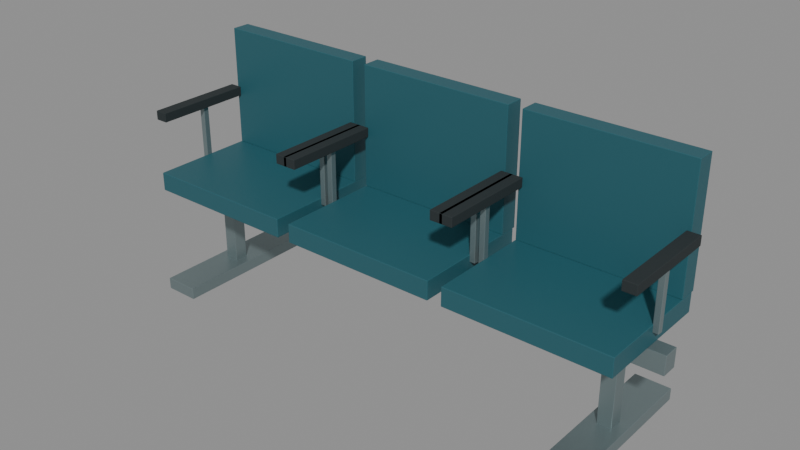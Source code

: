 # Source: public-service-waiting-bench.blend  (saved by Blender 4.0.36; exported with 4.5.12 LTS)
import bpy
from mathutils import Matrix  # noqa: F401  (used for matrix-valued properties, if any)

bpy.ops.wm.read_factory_settings(use_empty=True)
scene = bpy.context.scene
scene.name = 'Scene'

# ---- materials (node trees are filled in below, after node groups)
mat_satin_steel = bpy.data.materials.new('Satin steel')
mat_satin_steel.use_transparent_shadow = False
mat_satin_steel.diffuse_color = (0.2423, 0.3095, 0.3185, 1.0)
mat_muted_teal = bpy.data.materials.new('Muted teal')
mat_muted_teal.use_transparent_shadow = False
mat_muted_teal.diffuse_color = (0.02122, 0.1095, 0.1356, 1.0)
mat_dark_rubber = bpy.data.materials.new('Dark rubber')
mat_dark_rubber.use_transparent_shadow = False
mat_dark_rubber.diffuse_color = (0.01938, 0.02732, 0.02956, 1.0)

# ---- material node trees
mat_satin_steel.use_nodes = True; mat_satin_steel.node_tree.nodes.clear()
_N = mat_satin_steel.node_tree.nodes; _L = mat_satin_steel.node_tree.links
n0 = _N.new('ShaderNodeBsdfPrincipled'); n0.name = 'Principled BSDF'; n0.location = (10, 300)
n0.inputs[0].default_value = (0.2423, 0.3095, 0.3185, 1.0)
n0.inputs[1].default_value = 0.65
n0.inputs[2].default_value = 0.4
n0.inputs[3].default_value = 1.45
n1 = _N.new('ShaderNodeOutputMaterial'); n1.name = 'Material Output'; n1.location = (300, 300)
_L.new(n0.outputs[0], n1.inputs[0])
n1.is_active_output = True
mat_muted_teal.use_nodes = True; mat_muted_teal.node_tree.nodes.clear()
_N = mat_muted_teal.node_tree.nodes; _L = mat_muted_teal.node_tree.links
n0 = _N.new('ShaderNodeBsdfPrincipled'); n0.name = 'Principled BSDF'; n0.location = (10, 300)
n0.inputs[0].default_value = (0.02122, 0.1095, 0.1356, 1.0)
n0.inputs[3].default_value = 1.45
n1 = _N.new('ShaderNodeOutputMaterial'); n1.name = 'Material Output'; n1.location = (300, 300)
_L.new(n0.outputs[0], n1.inputs[0])
n1.is_active_output = True
mat_dark_rubber.use_nodes = True; mat_dark_rubber.node_tree.nodes.clear()
_N = mat_dark_rubber.node_tree.nodes; _L = mat_dark_rubber.node_tree.links
n0 = _N.new('ShaderNodeBsdfPrincipled'); n0.name = 'Principled BSDF'; n0.location = (10, 300)
n0.inputs[0].default_value = (0.01938, 0.02732, 0.02956, 1.0)
n0.inputs[2].default_value = 0.8
n0.inputs[3].default_value = 1.45
n1 = _N.new('ShaderNodeOutputMaterial'); n1.name = 'Material Output'; n1.location = (300, 300)
_L.new(n0.outputs[0], n1.inputs[0])
n1.is_active_output = True

# ---- meshes
me_cube = bpy.data.meshes.new('Cube')
me_cube.from_pydata([(-0.075, -0.325, -0.025), (-0.075, -0.325, 0.025), (-0.075, 0.325, -0.025), (-0.075, 0.325, 0.025), (0.075, -0.325, -0.025), (0.075, -0.325, 0.025), (0.075, 0.325, -0.025), (0.075, 0.325, 0.025)], [], [(0, 1, 3, 2), (2, 3, 7, 6), (6, 7, 5, 4), (4, 5, 1, 0), (2, 6, 4, 0), (7, 3, 1, 5)])
_uv = me_cube.uv_layers.new(name='UVMap')
_uv.uv.foreach_set('vector', [0.375, 0.0, 0.625, 0.0, 0.625, 0.25, 0.375, 0.25, 0.375, 0.25, 0.625, 0.25, 0.625, 0.5, 0.375, 0.5, 0.375, 0.5, 0.625, 0.5, 0.625, 0.75, 0.375, 0.75, 0.375, 0.75, 0.625, 0.75, 0.625, 1.0, 0.375, 1.0, 0.125, 0.5, 0.375, 0.5, 0.375, 0.75, 0.125, 0.75, 0.625, 0.5, 0.875, 0.5, 0.875, 0.75, 0.625, 0.75])
me_cube.materials.append(mat_satin_steel)
me_cube.update()
me_cube_001 = bpy.data.meshes.new('Cube.001')
me_cube_001.from_pydata([(-0.03, -0.03, -0.225), (-0.03, -0.03, 0.225), (-0.03, 0.03, -0.225), (-0.03, 0.03, 0.225), (0.03, -0.03, -0.225), (0.03, -0.03, 0.225), (0.03, 0.03, -0.225), (0.03, 0.03, 0.225)], [], [(0, 1, 3, 2), (2, 3, 7, 6), (6, 7, 5, 4), (4, 5, 1, 0), (2, 6, 4, 0), (7, 3, 1, 5)])
_uv = me_cube_001.uv_layers.new(name='UVMap')
_uv.uv.foreach_set('vector', [0.375, 0.0, 0.625, 0.0, 0.625, 0.25, 0.375, 0.25, 0.375, 0.25, 0.625, 0.25, 0.625, 0.5, 0.375, 0.5, 0.375, 0.5, 0.625, 0.5, 0.625, 0.75, 0.375, 0.75, 0.375, 0.75, 0.625, 0.75, 0.625, 1.0, 0.375, 1.0, 0.125, 0.5, 0.375, 0.5, 0.375, 0.75, 0.125, 0.75, 0.625, 0.5, 0.875, 0.5, 0.875, 0.75, 0.625, 0.75])
me_cube_001.materials.append(mat_satin_steel)
me_cube_001.update()
me_cube_002 = bpy.data.meshes.new('Cube.002')
me_cube_002.from_pydata([(-0.075, -0.325, -0.025), (-0.075, -0.325, 0.025), (-0.075, 0.325, -0.025), (-0.075, 0.325, 0.025), (0.075, -0.325, -0.025), (0.075, -0.325, 0.025), (0.075, 0.325, -0.025), (0.075, 0.325, 0.025)], [], [(0, 1, 3, 2), (2, 3, 7, 6), (6, 7, 5, 4), (4, 5, 1, 0), (2, 6, 4, 0), (7, 3, 1, 5)])
_uv = me_cube_002.uv_layers.new(name='UVMap')
_uv.uv.foreach_set('vector', [0.375, 0.0, 0.625, 0.0, 0.625, 0.25, 0.375, 0.25, 0.375, 0.25, 0.625, 0.25, 0.625, 0.5, 0.375, 0.5, 0.375, 0.5, 0.625, 0.5, 0.625, 0.75, 0.375, 0.75, 0.375, 0.75, 0.625, 0.75, 0.625, 1.0, 0.375, 1.0, 0.125, 0.5, 0.375, 0.5, 0.375, 0.75, 0.125, 0.75, 0.625, 0.5, 0.875, 0.5, 0.875, 0.75, 0.625, 0.75])
me_cube_002.materials.append(mat_satin_steel)
me_cube_002.update()
me_cube_003 = bpy.data.meshes.new('Cube.003')
me_cube_003.from_pydata([(-0.03, -0.03, -0.225), (-0.03, -0.03, 0.225), (-0.03, 0.03, -0.225), (-0.03, 0.03, 0.225), (0.03, -0.03, -0.225), (0.03, -0.03, 0.225), (0.03, 0.03, -0.225), (0.03, 0.03, 0.225)], [], [(0, 1, 3, 2), (2, 3, 7, 6), (6, 7, 5, 4), (4, 5, 1, 0), (2, 6, 4, 0), (7, 3, 1, 5)])
_uv = me_cube_003.uv_layers.new(name='UVMap')
_uv.uv.foreach_set('vector', [0.375, 0.0, 0.625, 0.0, 0.625, 0.25, 0.375, 0.25, 0.375, 0.25, 0.625, 0.25, 0.625, 0.5, 0.375, 0.5, 0.375, 0.5, 0.625, 0.5, 0.625, 0.75, 0.375, 0.75, 0.375, 0.75, 0.625, 0.75, 0.625, 1.0, 0.375, 1.0, 0.125, 0.5, 0.375, 0.5, 0.375, 0.75, 0.125, 0.75, 0.625, 0.5, 0.875, 0.5, 0.875, 0.75, 0.625, 0.75])
me_cube_003.materials.append(mat_satin_steel)
me_cube_003.update()
me_cube_004 = bpy.data.meshes.new('Cube.004')
me_cube_004.from_pydata([(-1.15, -0.035, -0.04), (-1.15, -0.035, 0.04), (-1.15, 0.035, -0.04), (-1.15, 0.035, 0.04), (1.15, -0.035, -0.04), (1.15, -0.035, 0.04), (1.15, 0.035, -0.04), (1.15, 0.035, 0.04)], [], [(0, 1, 3, 2), (2, 3, 7, 6), (6, 7, 5, 4), (4, 5, 1, 0), (2, 6, 4, 0), (7, 3, 1, 5)])
_uv = me_cube_004.uv_layers.new(name='UVMap')
_uv.uv.foreach_set('vector', [0.375, 0.0, 0.625, 0.0, 0.625, 0.25, 0.375, 0.25, 0.375, 0.25, 0.625, 0.25, 0.625, 0.5, 0.375, 0.5, 0.375, 0.5, 0.625, 0.5, 0.625, 0.75, 0.375, 0.75, 0.375, 0.75, 0.625, 0.75, 0.625, 1.0, 0.375, 1.0, 0.125, 0.5, 0.375, 0.5, 0.375, 0.75, 0.125, 0.75, 0.625, 0.5, 0.875, 0.5, 0.875, 0.75, 0.625, 0.75])
me_cube_004.materials.append(mat_satin_steel)
me_cube_004.update()
me_cube_005 = bpy.data.meshes.new('Cube.005')
me_cube_005.from_pydata([(-0.34, -0.26, -0.04), (-0.34, -0.26, 0.04), (-0.34, 0.26, -0.04), (-0.34, 0.26, 0.04), (0.34, -0.26, -0.04), (0.34, -0.26, 0.04), (0.34, 0.26, -0.04), (0.34, 0.26, 0.04)], [], [(0, 1, 3, 2), (2, 3, 7, 6), (6, 7, 5, 4), (4, 5, 1, 0), (2, 6, 4, 0), (7, 3, 1, 5)])
_uv = me_cube_005.uv_layers.new(name='UVMap')
_uv.uv.foreach_set('vector', [0.375, 0.0, 0.625, 0.0, 0.625, 0.25, 0.375, 0.25, 0.375, 0.25, 0.625, 0.25, 0.625, 0.5, 0.375, 0.5, 0.375, 0.5, 0.625, 0.5, 0.625, 0.75, 0.375, 0.75, 0.375, 0.75, 0.625, 0.75, 0.625, 1.0, 0.375, 1.0, 0.125, 0.5, 0.375, 0.5, 0.375, 0.75, 0.125, 0.75, 0.625, 0.5, 0.875, 0.5, 0.875, 0.75, 0.625, 0.75])
me_cube_005.materials.append(mat_muted_teal)
me_cube_005.update()
me_cube_006 = bpy.data.meshes.new('Cube.006')
me_cube_006.from_pydata([(-0.34, -0.04, -0.26), (-0.34, -0.04, 0.26), (-0.34, 0.04, -0.26), (-0.34, 0.04, 0.26), (0.34, -0.04, -0.26), (0.34, -0.04, 0.26), (0.34, 0.04, -0.26), (0.34, 0.04, 0.26)], [], [(0, 1, 3, 2), (2, 3, 7, 6), (6, 7, 5, 4), (4, 5, 1, 0), (2, 6, 4, 0), (7, 3, 1, 5)])
_uv = me_cube_006.uv_layers.new(name='UVMap')
_uv.uv.foreach_set('vector', [0.375, 0.0, 0.625, 0.0, 0.625, 0.25, 0.375, 0.25, 0.375, 0.25, 0.625, 0.25, 0.625, 0.5, 0.375, 0.5, 0.375, 0.5, 0.625, 0.5, 0.625, 0.75, 0.375, 0.75, 0.375, 0.75, 0.625, 0.75, 0.625, 1.0, 0.375, 1.0, 0.125, 0.5, 0.375, 0.5, 0.375, 0.75, 0.125, 0.75, 0.625, 0.5, 0.875, 0.5, 0.875, 0.75, 0.625, 0.75])
me_cube_006.materials.append(mat_muted_teal)
me_cube_006.update()
me_cube_007 = bpy.data.meshes.new('Cube.007')
me_cube_007.from_pydata([(-0.0125, -0.0125, -0.13), (-0.0125, -0.0125, 0.13), (-0.0125, 0.0125, -0.13), (-0.0125, 0.0125, 0.13), (0.0125, -0.0125, -0.13), (0.0125, -0.0125, 0.13), (0.0125, 0.0125, -0.13), (0.0125, 0.0125, 0.13)], [], [(0, 1, 3, 2), (2, 3, 7, 6), (6, 7, 5, 4), (4, 5, 1, 0), (2, 6, 4, 0), (7, 3, 1, 5)])
_uv = me_cube_007.uv_layers.new(name='UVMap')
_uv.uv.foreach_set('vector', [0.375, 0.0, 0.625, 0.0, 0.625, 0.25, 0.375, 0.25, 0.375, 0.25, 0.625, 0.25, 0.625, 0.5, 0.375, 0.5, 0.375, 0.5, 0.625, 0.5, 0.625, 0.75, 0.375, 0.75, 0.375, 0.75, 0.625, 0.75, 0.625, 1.0, 0.375, 1.0, 0.125, 0.5, 0.375, 0.5, 0.375, 0.75, 0.125, 0.75, 0.625, 0.5, 0.875, 0.5, 0.875, 0.75, 0.625, 0.75])
me_cube_007.materials.append(mat_satin_steel)
me_cube_007.update()
me_cube_008 = bpy.data.meshes.new('Cube.008')
me_cube_008.from_pydata([(-0.0275, -0.21, -0.02), (-0.0275, -0.21, 0.02), (-0.0275, 0.21, -0.02), (-0.0275, 0.21, 0.02), (0.0275, -0.21, -0.02), (0.0275, -0.21, 0.02), (0.0275, 0.21, -0.02), (0.0275, 0.21, 0.02)], [], [(0, 1, 3, 2), (2, 3, 7, 6), (6, 7, 5, 4), (4, 5, 1, 0), (2, 6, 4, 0), (7, 3, 1, 5)])
_uv = me_cube_008.uv_layers.new(name='UVMap')
_uv.uv.foreach_set('vector', [0.375, 0.0, 0.625, 0.0, 0.625, 0.25, 0.375, 0.25, 0.375, 0.25, 0.625, 0.25, 0.625, 0.5, 0.375, 0.5, 0.375, 0.5, 0.625, 0.5, 0.625, 0.75, 0.375, 0.75, 0.375, 0.75, 0.625, 0.75, 0.625, 1.0, 0.375, 1.0, 0.125, 0.5, 0.375, 0.5, 0.375, 0.75, 0.125, 0.75, 0.625, 0.5, 0.875, 0.5, 0.875, 0.75, 0.625, 0.75])
me_cube_008.materials.append(mat_dark_rubber)
me_cube_008.update()
me_cube_009 = bpy.data.meshes.new('Cube.009')
me_cube_009.from_pydata([(-0.0125, -0.0125, -0.13), (-0.0125, -0.0125, 0.13), (-0.0125, 0.0125, -0.13), (-0.0125, 0.0125, 0.13), (0.0125, -0.0125, -0.13), (0.0125, -0.0125, 0.13), (0.0125, 0.0125, -0.13), (0.0125, 0.0125, 0.13)], [], [(0, 1, 3, 2), (2, 3, 7, 6), (6, 7, 5, 4), (4, 5, 1, 0), (2, 6, 4, 0), (7, 3, 1, 5)])
_uv = me_cube_009.uv_layers.new(name='UVMap')
_uv.uv.foreach_set('vector', [0.375, 0.0, 0.625, 0.0, 0.625, 0.25, 0.375, 0.25, 0.375, 0.25, 0.625, 0.25, 0.625, 0.5, 0.375, 0.5, 0.375, 0.5, 0.625, 0.5, 0.625, 0.75, 0.375, 0.75, 0.375, 0.75, 0.625, 0.75, 0.625, 1.0, 0.375, 1.0, 0.125, 0.5, 0.375, 0.5, 0.375, 0.75, 0.125, 0.75, 0.625, 0.5, 0.875, 0.5, 0.875, 0.75, 0.625, 0.75])
me_cube_009.materials.append(mat_satin_steel)
me_cube_009.update()
me_cube_010 = bpy.data.meshes.new('Cube.010')
me_cube_010.from_pydata([(-0.0275, -0.21, -0.02), (-0.0275, -0.21, 0.02), (-0.0275, 0.21, -0.02), (-0.0275, 0.21, 0.02), (0.0275, -0.21, -0.02), (0.0275, -0.21, 0.02), (0.0275, 0.21, -0.02), (0.0275, 0.21, 0.02)], [], [(0, 1, 3, 2), (2, 3, 7, 6), (6, 7, 5, 4), (4, 5, 1, 0), (2, 6, 4, 0), (7, 3, 1, 5)])
_uv = me_cube_010.uv_layers.new(name='UVMap')
_uv.uv.foreach_set('vector', [0.375, 0.0, 0.625, 0.0, 0.625, 0.25, 0.375, 0.25, 0.375, 0.25, 0.625, 0.25, 0.625, 0.5, 0.375, 0.5, 0.375, 0.5, 0.625, 0.5, 0.625, 0.75, 0.375, 0.75, 0.375, 0.75, 0.625, 0.75, 0.625, 1.0, 0.375, 1.0, 0.125, 0.5, 0.375, 0.5, 0.375, 0.75, 0.125, 0.75, 0.625, 0.5, 0.875, 0.5, 0.875, 0.75, 0.625, 0.75])
me_cube_010.materials.append(mat_dark_rubber)
me_cube_010.update()
me_cube_011 = bpy.data.meshes.new('Cube.011')
me_cube_011.from_pydata([(-0.34, -0.26, -0.04), (-0.34, -0.26, 0.04), (-0.34, 0.26, -0.04), (-0.34, 0.26, 0.04), (0.34, -0.26, -0.04), (0.34, -0.26, 0.04), (0.34, 0.26, -0.04), (0.34, 0.26, 0.04)], [], [(0, 1, 3, 2), (2, 3, 7, 6), (6, 7, 5, 4), (4, 5, 1, 0), (2, 6, 4, 0), (7, 3, 1, 5)])
_uv = me_cube_011.uv_layers.new(name='UVMap')
_uv.uv.foreach_set('vector', [0.375, 0.0, 0.625, 0.0, 0.625, 0.25, 0.375, 0.25, 0.375, 0.25, 0.625, 0.25, 0.625, 0.5, 0.375, 0.5, 0.375, 0.5, 0.625, 0.5, 0.625, 0.75, 0.375, 0.75, 0.375, 0.75, 0.625, 0.75, 0.625, 1.0, 0.375, 1.0, 0.125, 0.5, 0.375, 0.5, 0.375, 0.75, 0.125, 0.75, 0.625, 0.5, 0.875, 0.5, 0.875, 0.75, 0.625, 0.75])
me_cube_011.materials.append(mat_muted_teal)
me_cube_011.update()
me_cube_012 = bpy.data.meshes.new('Cube.012')
me_cube_012.from_pydata([(-0.34, -0.04, -0.26), (-0.34, -0.04, 0.26), (-0.34, 0.04, -0.26), (-0.34, 0.04, 0.26), (0.34, -0.04, -0.26), (0.34, -0.04, 0.26), (0.34, 0.04, -0.26), (0.34, 0.04, 0.26)], [], [(0, 1, 3, 2), (2, 3, 7, 6), (6, 7, 5, 4), (4, 5, 1, 0), (2, 6, 4, 0), (7, 3, 1, 5)])
_uv = me_cube_012.uv_layers.new(name='UVMap')
_uv.uv.foreach_set('vector', [0.375, 0.0, 0.625, 0.0, 0.625, 0.25, 0.375, 0.25, 0.375, 0.25, 0.625, 0.25, 0.625, 0.5, 0.375, 0.5, 0.375, 0.5, 0.625, 0.5, 0.625, 0.75, 0.375, 0.75, 0.375, 0.75, 0.625, 0.75, 0.625, 1.0, 0.375, 1.0, 0.125, 0.5, 0.375, 0.5, 0.375, 0.75, 0.125, 0.75, 0.625, 0.5, 0.875, 0.5, 0.875, 0.75, 0.625, 0.75])
me_cube_012.materials.append(mat_muted_teal)
me_cube_012.update()
me_cube_013 = bpy.data.meshes.new('Cube.013')
me_cube_013.from_pydata([(-0.0125, -0.0125, -0.13), (-0.0125, -0.0125, 0.13), (-0.0125, 0.0125, -0.13), (-0.0125, 0.0125, 0.13), (0.0125, -0.0125, -0.13), (0.0125, -0.0125, 0.13), (0.0125, 0.0125, -0.13), (0.0125, 0.0125, 0.13)], [], [(0, 1, 3, 2), (2, 3, 7, 6), (6, 7, 5, 4), (4, 5, 1, 0), (2, 6, 4, 0), (7, 3, 1, 5)])
_uv = me_cube_013.uv_layers.new(name='UVMap')
_uv.uv.foreach_set('vector', [0.375, 0.0, 0.625, 0.0, 0.625, 0.25, 0.375, 0.25, 0.375, 0.25, 0.625, 0.25, 0.625, 0.5, 0.375, 0.5, 0.375, 0.5, 0.625, 0.5, 0.625, 0.75, 0.375, 0.75, 0.375, 0.75, 0.625, 0.75, 0.625, 1.0, 0.375, 1.0, 0.125, 0.5, 0.375, 0.5, 0.375, 0.75, 0.125, 0.75, 0.625, 0.5, 0.875, 0.5, 0.875, 0.75, 0.625, 0.75])
me_cube_013.materials.append(mat_satin_steel)
me_cube_013.update()
me_cube_014 = bpy.data.meshes.new('Cube.014')
me_cube_014.from_pydata([(-0.0275, -0.21, -0.02), (-0.0275, -0.21, 0.02), (-0.0275, 0.21, -0.02), (-0.0275, 0.21, 0.02), (0.0275, -0.21, -0.02), (0.0275, -0.21, 0.02), (0.0275, 0.21, -0.02), (0.0275, 0.21, 0.02)], [], [(0, 1, 3, 2), (2, 3, 7, 6), (6, 7, 5, 4), (4, 5, 1, 0), (2, 6, 4, 0), (7, 3, 1, 5)])
_uv = me_cube_014.uv_layers.new(name='UVMap')
_uv.uv.foreach_set('vector', [0.375, 0.0, 0.625, 0.0, 0.625, 0.25, 0.375, 0.25, 0.375, 0.25, 0.625, 0.25, 0.625, 0.5, 0.375, 0.5, 0.375, 0.5, 0.625, 0.5, 0.625, 0.75, 0.375, 0.75, 0.375, 0.75, 0.625, 0.75, 0.625, 1.0, 0.375, 1.0, 0.125, 0.5, 0.375, 0.5, 0.375, 0.75, 0.125, 0.75, 0.625, 0.5, 0.875, 0.5, 0.875, 0.75, 0.625, 0.75])
me_cube_014.materials.append(mat_dark_rubber)
me_cube_014.update()
me_cube_015 = bpy.data.meshes.new('Cube.015')
me_cube_015.from_pydata([(-0.0125, -0.0125, -0.13), (-0.0125, -0.0125, 0.13), (-0.0125, 0.0125, -0.13), (-0.0125, 0.0125, 0.13), (0.0125, -0.0125, -0.13), (0.0125, -0.0125, 0.13), (0.0125, 0.0125, -0.13), (0.0125, 0.0125, 0.13)], [], [(0, 1, 3, 2), (2, 3, 7, 6), (6, 7, 5, 4), (4, 5, 1, 0), (2, 6, 4, 0), (7, 3, 1, 5)])
_uv = me_cube_015.uv_layers.new(name='UVMap')
_uv.uv.foreach_set('vector', [0.375, 0.0, 0.625, 0.0, 0.625, 0.25, 0.375, 0.25, 0.375, 0.25, 0.625, 0.25, 0.625, 0.5, 0.375, 0.5, 0.375, 0.5, 0.625, 0.5, 0.625, 0.75, 0.375, 0.75, 0.375, 0.75, 0.625, 0.75, 0.625, 1.0, 0.375, 1.0, 0.125, 0.5, 0.375, 0.5, 0.375, 0.75, 0.125, 0.75, 0.625, 0.5, 0.875, 0.5, 0.875, 0.75, 0.625, 0.75])
me_cube_015.materials.append(mat_satin_steel)
me_cube_015.update()
me_cube_016 = bpy.data.meshes.new('Cube.016')
me_cube_016.from_pydata([(-0.0275, -0.21, -0.02), (-0.0275, -0.21, 0.02), (-0.0275, 0.21, -0.02), (-0.0275, 0.21, 0.02), (0.0275, -0.21, -0.02), (0.0275, -0.21, 0.02), (0.0275, 0.21, -0.02), (0.0275, 0.21, 0.02)], [], [(0, 1, 3, 2), (2, 3, 7, 6), (6, 7, 5, 4), (4, 5, 1, 0), (2, 6, 4, 0), (7, 3, 1, 5)])
_uv = me_cube_016.uv_layers.new(name='UVMap')
_uv.uv.foreach_set('vector', [0.375, 0.0, 0.625, 0.0, 0.625, 0.25, 0.375, 0.25, 0.375, 0.25, 0.625, 0.25, 0.625, 0.5, 0.375, 0.5, 0.375, 0.5, 0.625, 0.5, 0.625, 0.75, 0.375, 0.75, 0.375, 0.75, 0.625, 0.75, 0.625, 1.0, 0.375, 1.0, 0.125, 0.5, 0.375, 0.5, 0.375, 0.75, 0.125, 0.75, 0.625, 0.5, 0.875, 0.5, 0.875, 0.75, 0.625, 0.75])
me_cube_016.materials.append(mat_dark_rubber)
me_cube_016.update()
me_cube_017 = bpy.data.meshes.new('Cube.017')
me_cube_017.from_pydata([(-0.34, -0.26, -0.04), (-0.34, -0.26, 0.04), (-0.34, 0.26, -0.04), (-0.34, 0.26, 0.04), (0.34, -0.26, -0.04), (0.34, -0.26, 0.04), (0.34, 0.26, -0.04), (0.34, 0.26, 0.04)], [], [(0, 1, 3, 2), (2, 3, 7, 6), (6, 7, 5, 4), (4, 5, 1, 0), (2, 6, 4, 0), (7, 3, 1, 5)])
_uv = me_cube_017.uv_layers.new(name='UVMap')
_uv.uv.foreach_set('vector', [0.375, 0.0, 0.625, 0.0, 0.625, 0.25, 0.375, 0.25, 0.375, 0.25, 0.625, 0.25, 0.625, 0.5, 0.375, 0.5, 0.375, 0.5, 0.625, 0.5, 0.625, 0.75, 0.375, 0.75, 0.375, 0.75, 0.625, 0.75, 0.625, 1.0, 0.375, 1.0, 0.125, 0.5, 0.375, 0.5, 0.375, 0.75, 0.125, 0.75, 0.625, 0.5, 0.875, 0.5, 0.875, 0.75, 0.625, 0.75])
me_cube_017.materials.append(mat_muted_teal)
me_cube_017.update()
me_cube_018 = bpy.data.meshes.new('Cube.018')
me_cube_018.from_pydata([(-0.34, -0.04, -0.26), (-0.34, -0.04, 0.26), (-0.34, 0.04, -0.26), (-0.34, 0.04, 0.26), (0.34, -0.04, -0.26), (0.34, -0.04, 0.26), (0.34, 0.04, -0.26), (0.34, 0.04, 0.26)], [], [(0, 1, 3, 2), (2, 3, 7, 6), (6, 7, 5, 4), (4, 5, 1, 0), (2, 6, 4, 0), (7, 3, 1, 5)])
_uv = me_cube_018.uv_layers.new(name='UVMap')
_uv.uv.foreach_set('vector', [0.375, 0.0, 0.625, 0.0, 0.625, 0.25, 0.375, 0.25, 0.375, 0.25, 0.625, 0.25, 0.625, 0.5, 0.375, 0.5, 0.375, 0.5, 0.625, 0.5, 0.625, 0.75, 0.375, 0.75, 0.375, 0.75, 0.625, 0.75, 0.625, 1.0, 0.375, 1.0, 0.125, 0.5, 0.375, 0.5, 0.375, 0.75, 0.125, 0.75, 0.625, 0.5, 0.875, 0.5, 0.875, 0.75, 0.625, 0.75])
me_cube_018.materials.append(mat_muted_teal)
me_cube_018.update()
me_cube_019 = bpy.data.meshes.new('Cube.019')
me_cube_019.from_pydata([(-0.0125, -0.0125, -0.13), (-0.0125, -0.0125, 0.13), (-0.0125, 0.0125, -0.13), (-0.0125, 0.0125, 0.13), (0.0125, -0.0125, -0.13), (0.0125, -0.0125, 0.13), (0.0125, 0.0125, -0.13), (0.0125, 0.0125, 0.13)], [], [(0, 1, 3, 2), (2, 3, 7, 6), (6, 7, 5, 4), (4, 5, 1, 0), (2, 6, 4, 0), (7, 3, 1, 5)])
_uv = me_cube_019.uv_layers.new(name='UVMap')
_uv.uv.foreach_set('vector', [0.375, 0.0, 0.625, 0.0, 0.625, 0.25, 0.375, 0.25, 0.375, 0.25, 0.625, 0.25, 0.625, 0.5, 0.375, 0.5, 0.375, 0.5, 0.625, 0.5, 0.625, 0.75, 0.375, 0.75, 0.375, 0.75, 0.625, 0.75, 0.625, 1.0, 0.375, 1.0, 0.125, 0.5, 0.375, 0.5, 0.375, 0.75, 0.125, 0.75, 0.625, 0.5, 0.875, 0.5, 0.875, 0.75, 0.625, 0.75])
me_cube_019.materials.append(mat_satin_steel)
me_cube_019.update()
me_cube_020 = bpy.data.meshes.new('Cube.020')
me_cube_020.from_pydata([(-0.0275, -0.21, -0.02), (-0.0275, -0.21, 0.02), (-0.0275, 0.21, -0.02), (-0.0275, 0.21, 0.02), (0.0275, -0.21, -0.02), (0.0275, -0.21, 0.02), (0.0275, 0.21, -0.02), (0.0275, 0.21, 0.02)], [], [(0, 1, 3, 2), (2, 3, 7, 6), (6, 7, 5, 4), (4, 5, 1, 0), (2, 6, 4, 0), (7, 3, 1, 5)])
_uv = me_cube_020.uv_layers.new(name='UVMap')
_uv.uv.foreach_set('vector', [0.375, 0.0, 0.625, 0.0, 0.625, 0.25, 0.375, 0.25, 0.375, 0.25, 0.625, 0.25, 0.625, 0.5, 0.375, 0.5, 0.375, 0.5, 0.625, 0.5, 0.625, 0.75, 0.375, 0.75, 0.375, 0.75, 0.625, 0.75, 0.625, 1.0, 0.375, 1.0, 0.125, 0.5, 0.375, 0.5, 0.375, 0.75, 0.125, 0.75, 0.625, 0.5, 0.875, 0.5, 0.875, 0.75, 0.625, 0.75])
me_cube_020.materials.append(mat_dark_rubber)
me_cube_020.update()
me_cube_021 = bpy.data.meshes.new('Cube.021')
me_cube_021.from_pydata([(-0.0125, -0.0125, -0.13), (-0.0125, -0.0125, 0.13), (-0.0125, 0.0125, -0.13), (-0.0125, 0.0125, 0.13), (0.0125, -0.0125, -0.13), (0.0125, -0.0125, 0.13), (0.0125, 0.0125, -0.13), (0.0125, 0.0125, 0.13)], [], [(0, 1, 3, 2), (2, 3, 7, 6), (6, 7, 5, 4), (4, 5, 1, 0), (2, 6, 4, 0), (7, 3, 1, 5)])
_uv = me_cube_021.uv_layers.new(name='UVMap')
_uv.uv.foreach_set('vector', [0.375, 0.0, 0.625, 0.0, 0.625, 0.25, 0.375, 0.25, 0.375, 0.25, 0.625, 0.25, 0.625, 0.5, 0.375, 0.5, 0.375, 0.5, 0.625, 0.5, 0.625, 0.75, 0.375, 0.75, 0.375, 0.75, 0.625, 0.75, 0.625, 1.0, 0.375, 1.0, 0.125, 0.5, 0.375, 0.5, 0.375, 0.75, 0.125, 0.75, 0.625, 0.5, 0.875, 0.5, 0.875, 0.75, 0.625, 0.75])
me_cube_021.materials.append(mat_satin_steel)
me_cube_021.update()
me_cube_022 = bpy.data.meshes.new('Cube.022')
me_cube_022.from_pydata([(-0.0275, -0.21, -0.02), (-0.0275, -0.21, 0.02), (-0.0275, 0.21, -0.02), (-0.0275, 0.21, 0.02), (0.0275, -0.21, -0.02), (0.0275, -0.21, 0.02), (0.0275, 0.21, -0.02), (0.0275, 0.21, 0.02)], [], [(0, 1, 3, 2), (2, 3, 7, 6), (6, 7, 5, 4), (4, 5, 1, 0), (2, 6, 4, 0), (7, 3, 1, 5)])
_uv = me_cube_022.uv_layers.new(name='UVMap')
_uv.uv.foreach_set('vector', [0.375, 0.0, 0.625, 0.0, 0.625, 0.25, 0.375, 0.25, 0.375, 0.25, 0.625, 0.25, 0.625, 0.5, 0.375, 0.5, 0.375, 0.5, 0.625, 0.5, 0.625, 0.75, 0.375, 0.75, 0.375, 0.75, 0.625, 0.75, 0.625, 1.0, 0.375, 1.0, 0.125, 0.5, 0.375, 0.5, 0.375, 0.75, 0.125, 0.75, 0.625, 0.5, 0.875, 0.5, 0.875, 0.75, 0.625, 0.75])
me_cube_022.materials.append(mat_dark_rubber)
me_cube_022.update()

# ---- objects
ob_asset_publicservicewaitingbench = bpy.data.objects.new('ASSET_PublicServiceWaitingBench', None)
ob_foot = bpy.data.objects.new('Foot', me_cube)
ob_leg = bpy.data.objects.new('Leg', me_cube_001)
ob_foot_001 = bpy.data.objects.new('Foot.001', me_cube_002)
ob_leg_001 = bpy.data.objects.new('Leg.001', me_cube_003)
ob_support_beam = bpy.data.objects.new('Support_Beam', me_cube_004)
ob_seat_0 = bpy.data.objects.new('Seat_0', me_cube_005)
ob_backrest_0 = bpy.data.objects.new('Backrest_0', me_cube_006)
ob_arm_post_001 = bpy.data.objects.new('Arm_Post.001', me_cube_007)
ob_armrest_001 = bpy.data.objects.new('Armrest.001', me_cube_008)
ob_arm_post_002 = bpy.data.objects.new('Arm_Post.002', me_cube_009)
ob_armrest_002 = bpy.data.objects.new('Armrest.002', me_cube_010)
ob_seat_1 = bpy.data.objects.new('Seat_1', me_cube_011)
ob_backrest_1 = bpy.data.objects.new('Backrest_1', me_cube_012)
ob_arm_post_003 = bpy.data.objects.new('Arm_Post.003', me_cube_013)
ob_armrest_003 = bpy.data.objects.new('Armrest.003', me_cube_014)
ob_arm_post_004 = bpy.data.objects.new('Arm_Post.004', me_cube_015)
ob_armrest_004 = bpy.data.objects.new('Armrest.004', me_cube_016)
ob_seat_2 = bpy.data.objects.new('Seat_2', me_cube_017)
ob_backrest_2 = bpy.data.objects.new('Backrest_2', me_cube_018)
ob_arm_post_005 = bpy.data.objects.new('Arm_Post.005', me_cube_019)
ob_armrest_005 = bpy.data.objects.new('Armrest.005', me_cube_020)
ob_arm_post = bpy.data.objects.new('Arm_Post', me_cube_021)
ob_armrest = bpy.data.objects.new('Armrest', me_cube_022)

# ---- transforms, parenting, visibility, modifiers, constraints
ob_asset_publicservicewaitingbench.location = (0.0, 0.0, 0.0)
ob_foot.parent = ob_asset_publicservicewaitingbench
ob_foot.location = (-0.95, 0.0, 0.025)
_m = ob_foot.modifiers.new('Editable eased edges', 'BEVEL')
_m.width = 0.002
_m.width_pct = 0.002
_m.segments = 2
ob_leg.parent = ob_asset_publicservicewaitingbench
ob_leg.location = (-0.95, 0.0, 0.25)
_m = ob_leg.modifiers.new('Editable eased edges', 'BEVEL')
_m.width = 0.002
_m.width_pct = 0.002
_m.segments = 2
ob_foot_001.parent = ob_asset_publicservicewaitingbench
ob_foot_001.location = (0.95, 0.0, 0.025)
_m = ob_foot_001.modifiers.new('Editable eased edges', 'BEVEL')
_m.width = 0.002
_m.width_pct = 0.002
_m.segments = 2
ob_leg_001.parent = ob_asset_publicservicewaitingbench
ob_leg_001.location = (0.95, 0.0, 0.25)
_m = ob_leg_001.modifiers.new('Editable eased edges', 'BEVEL')
_m.width = 0.002
_m.width_pct = 0.002
_m.segments = 2
ob_support_beam.parent = ob_asset_publicservicewaitingbench
ob_support_beam.location = (0.0, 0.0, 0.39)
_m = ob_support_beam.modifiers.new('Editable eased edges', 'BEVEL')
_m.width = 0.002
_m.width_pct = 0.002
_m.segments = 2
ob_seat_0.parent = ob_asset_publicservicewaitingbench
ob_seat_0.location = (-0.74, 0.0, 0.47)
_m = ob_seat_0.modifiers.new('Editable eased edges', 'BEVEL')
_m.width = 0.002
_m.width_pct = 0.002
_m.segments = 2
ob_backrest_0.parent = ob_asset_publicservicewaitingbench
ob_backrest_0.location = (-0.74, 0.23, 0.77)
_m = ob_backrest_0.modifiers.new('Editable eased edges', 'BEVEL')
_m.width = 0.002
_m.width_pct = 0.002
_m.segments = 2
ob_arm_post_001.parent = ob_asset_publicservicewaitingbench
ob_arm_post_001.location = (-1.09, 0.0, 0.61)
_m = ob_arm_post_001.modifiers.new('Editable eased edges', 'BEVEL')
_m.width = 0.002
_m.width_pct = 0.002
_m.segments = 2
ob_armrest_001.parent = ob_asset_publicservicewaitingbench
ob_armrest_001.location = (-1.09, -0.02, 0.75)
_m = ob_armrest_001.modifiers.new('Editable eased edges', 'BEVEL')
_m.width = 0.002
_m.width_pct = 0.002
_m.segments = 2
ob_arm_post_002.parent = ob_asset_publicservicewaitingbench
ob_arm_post_002.location = (-0.39, 0.0, 0.61)
_m = ob_arm_post_002.modifiers.new('Editable eased edges', 'BEVEL')
_m.width = 0.002
_m.width_pct = 0.002
_m.segments = 2
ob_armrest_002.parent = ob_asset_publicservicewaitingbench
ob_armrest_002.location = (-0.39, -0.02, 0.75)
_m = ob_armrest_002.modifiers.new('Editable eased edges', 'BEVEL')
_m.width = 0.002
_m.width_pct = 0.002
_m.segments = 2
ob_seat_1.parent = ob_asset_publicservicewaitingbench
ob_seat_1.location = (0.0, 0.0, 0.47)
_m = ob_seat_1.modifiers.new('Editable eased edges', 'BEVEL')
_m.width = 0.002
_m.width_pct = 0.002
_m.segments = 2
ob_backrest_1.parent = ob_asset_publicservicewaitingbench
ob_backrest_1.location = (0.0, 0.23, 0.77)
_m = ob_backrest_1.modifiers.new('Editable eased edges', 'BEVEL')
_m.width = 0.002
_m.width_pct = 0.002
_m.segments = 2
ob_arm_post_003.parent = ob_asset_publicservicewaitingbench
ob_arm_post_003.location = (-0.35, 0.0, 0.61)
_m = ob_arm_post_003.modifiers.new('Editable eased edges', 'BEVEL')
_m.width = 0.002
_m.width_pct = 0.002
_m.segments = 2
ob_armrest_003.parent = ob_asset_publicservicewaitingbench
ob_armrest_003.location = (-0.35, -0.02, 0.75)
_m = ob_armrest_003.modifiers.new('Editable eased edges', 'BEVEL')
_m.width = 0.002
_m.width_pct = 0.002
_m.segments = 2
ob_arm_post_004.parent = ob_asset_publicservicewaitingbench
ob_arm_post_004.location = (0.35, 0.0, 0.61)
_m = ob_arm_post_004.modifiers.new('Editable eased edges', 'BEVEL')
_m.width = 0.002
_m.width_pct = 0.002
_m.segments = 2
ob_armrest_004.parent = ob_asset_publicservicewaitingbench
ob_armrest_004.location = (0.35, -0.02, 0.75)
_m = ob_armrest_004.modifiers.new('Editable eased edges', 'BEVEL')
_m.width = 0.002
_m.width_pct = 0.002
_m.segments = 2
ob_seat_2.parent = ob_asset_publicservicewaitingbench
ob_seat_2.location = (0.74, 0.0, 0.47)
_m = ob_seat_2.modifiers.new('Editable eased edges', 'BEVEL')
_m.width = 0.002
_m.width_pct = 0.002
_m.segments = 2
ob_backrest_2.parent = ob_asset_publicservicewaitingbench
ob_backrest_2.location = (0.74, 0.23, 0.77)
_m = ob_backrest_2.modifiers.new('Editable eased edges', 'BEVEL')
_m.width = 0.002
_m.width_pct = 0.002
_m.segments = 2
ob_arm_post_005.parent = ob_asset_publicservicewaitingbench
ob_arm_post_005.location = (0.39, 0.0, 0.61)
_m = ob_arm_post_005.modifiers.new('Editable eased edges', 'BEVEL')
_m.width = 0.002
_m.width_pct = 0.002
_m.segments = 2
ob_armrest_005.parent = ob_asset_publicservicewaitingbench
ob_armrest_005.location = (0.39, -0.02, 0.75)
_m = ob_armrest_005.modifiers.new('Editable eased edges', 'BEVEL')
_m.width = 0.002
_m.width_pct = 0.002
_m.segments = 2
ob_arm_post.parent = ob_asset_publicservicewaitingbench
ob_arm_post.location = (1.09, 0.0, 0.61)
_m = ob_arm_post.modifiers.new('Editable eased edges', 'BEVEL')
_m.width = 0.002
_m.width_pct = 0.002
_m.segments = 2
ob_armrest.parent = ob_asset_publicservicewaitingbench
ob_armrest.location = (1.09, -0.02, 0.75)
_m = ob_armrest.modifiers.new('Editable eased edges', 'BEVEL')
_m.width = 0.002
_m.width_pct = 0.002
_m.segments = 2

# ---- collection membership
scene.collection.objects.link(ob_asset_publicservicewaitingbench)
scene.collection.objects.link(ob_foot)
scene.collection.objects.link(ob_leg)
scene.collection.objects.link(ob_foot_001)
scene.collection.objects.link(ob_leg_001)
scene.collection.objects.link(ob_support_beam)
scene.collection.objects.link(ob_seat_0)
scene.collection.objects.link(ob_backrest_0)
scene.collection.objects.link(ob_arm_post_001)
scene.collection.objects.link(ob_armrest_001)
scene.collection.objects.link(ob_arm_post_002)
scene.collection.objects.link(ob_armrest_002)
scene.collection.objects.link(ob_seat_1)
scene.collection.objects.link(ob_backrest_1)
scene.collection.objects.link(ob_arm_post_003)
scene.collection.objects.link(ob_armrest_003)
scene.collection.objects.link(ob_arm_post_004)
scene.collection.objects.link(ob_armrest_004)
scene.collection.objects.link(ob_seat_2)
scene.collection.objects.link(ob_backrest_2)
scene.collection.objects.link(ob_arm_post_005)
scene.collection.objects.link(ob_armrest_005)
scene.collection.objects.link(ob_arm_post)
scene.collection.objects.link(ob_armrest)

# ---- scene / render settings (as saved in the file)
scene.frame_start = 1; scene.frame_end = 49; scene.frame_set(1)
scene.render.engine = 'BLENDER_EEVEE_NEXT'
scene.cycles.sampling_pattern = 'TABULATED_SOBOL'
bpy.context.view_layer.update()

# ---- added for rendering (the .blend has no active camera and no usable light): camera, sun + grey world if the file has none
cam_auto = bpy.data.cameras.new('AutoCamera')
cam_auto.lens = 50.0
cam_auto.sensor_width = 36.0
cam_auto.clip_end = 1000.0
ob_auto_camera = bpy.data.objects.new('AutoCamera', cam_auto)
scene.collection.objects.link(ob_auto_camera)
ob_auto_camera.location = (2.40797, -2.88956, 2.44137)
ob_auto_camera.rotation_euler = (1.09748, -7.21219e-08, 0.694738)
scene.camera = ob_auto_camera
light_auto_sun = bpy.data.lights.new('AutoSun', 'SUN')
light_auto_sun.energy = 3.0
light_auto_sun.angle = 0.0523599
ob_auto_sun = bpy.data.objects.new('AutoSun', light_auto_sun)
scene.collection.objects.link(ob_auto_sun)
ob_auto_sun.rotation_euler = (0.872665, 0.174533, 0.523599)
if scene.world is None:
    world_auto = bpy.data.worlds.new('AutoWorld')
    world_auto.color = (0.3, 0.3, 0.3)
    scene.world = world_auto
bpy.context.view_layer.update()
